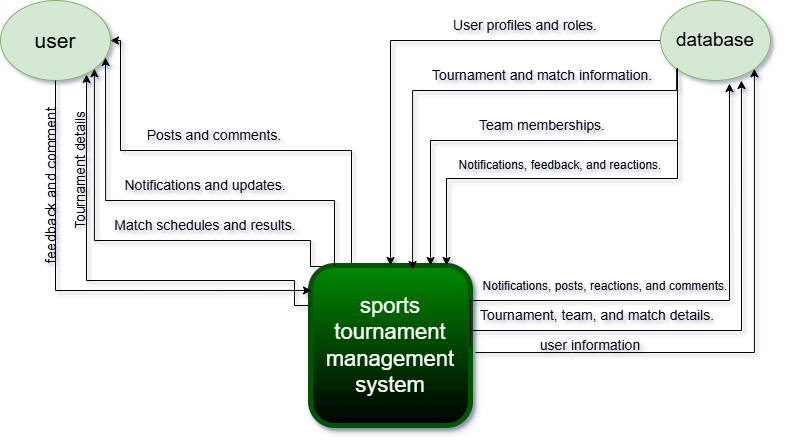

The diagram above was exported from draw.io. Its source (the exported page's mxGraphModel, read from the mxfile embedded in the PNG):
<mxGraphModel dx="880" dy="468" grid="1" gridSize="10" guides="1" tooltips="1" connect="1" arrows="1" fold="1" page="1" pageScale="1" pageWidth="827" pageHeight="1169" background="#ffffff" math="0" shadow="1">
  <root>
    <mxCell id="0" />
    <mxCell id="1" parent="0" />
    <mxCell id="Jcyyv5ClsqeShypv_Em0-3" value="" style="ellipse;whiteSpace=wrap;html=1;fillColor=#d5e8d4;strokeColor=#82b366;" vertex="1" parent="1">
      <mxGeometry x="40" y="240" width="110" height="80" as="geometry" />
    </mxCell>
    <mxCell id="Jcyyv5ClsqeShypv_Em0-15" style="edgeStyle=orthogonalEdgeStyle;rounded=0;orthogonalLoop=1;jettySize=auto;html=1;exitX=0.1;exitY=0.006;exitDx=0;exitDy=0;entryX=1;entryY=1;entryDx=0;entryDy=0;exitPerimeter=0;" edge="1" parent="1" source="Jcyyv5ClsqeShypv_Em0-2" target="Jcyyv5ClsqeShypv_Em0-3">
      <mxGeometry relative="1" as="geometry">
        <Array as="points">
          <mxPoint x="350" y="480" />
          <mxPoint x="134" y="480" />
        </Array>
      </mxGeometry>
    </mxCell>
    <mxCell id="Jcyyv5ClsqeShypv_Em0-19" style="edgeStyle=orthogonalEdgeStyle;rounded=0;orthogonalLoop=1;jettySize=auto;html=1;exitX=0.356;exitY=-0.012;exitDx=0;exitDy=0;entryX=1;entryY=0.5;entryDx=0;entryDy=0;exitPerimeter=0;" edge="1" parent="1" source="Jcyyv5ClsqeShypv_Em0-2" target="Jcyyv5ClsqeShypv_Em0-3">
      <mxGeometry relative="1" as="geometry">
        <Array as="points">
          <mxPoint x="391" y="390" />
          <mxPoint x="160" y="390" />
          <mxPoint x="160" y="280" />
        </Array>
      </mxGeometry>
    </mxCell>
    <mxCell id="Jcyyv5ClsqeShypv_Em0-28" style="edgeStyle=orthogonalEdgeStyle;rounded=0;orthogonalLoop=1;jettySize=auto;html=1;exitX=1.031;exitY=0.544;exitDx=0;exitDy=0;entryX=1;entryY=1;entryDx=0;entryDy=0;exitPerimeter=0;" edge="1" parent="1" source="Jcyyv5ClsqeShypv_Em0-2" target="Jcyyv5ClsqeShypv_Em0-24">
      <mxGeometry relative="1" as="geometry" />
    </mxCell>
    <mxCell id="Jcyyv5ClsqeShypv_Em0-2" value="&lt;font style=&quot;font-size: 22px;&quot;&gt;sports tournament management system&lt;/font&gt;" style="text;strokeColor=#005700;align=center;fillColor=#008a00;html=1;verticalAlign=middle;whiteSpace=wrap;rounded=1;fontColor=#ffffff;shadow=1;glass=0;gradientColor=default;strokeWidth=5;" vertex="1" parent="1">
      <mxGeometry x="350" y="505" width="160" height="160" as="geometry" />
    </mxCell>
    <mxCell id="Jcyyv5ClsqeShypv_Em0-4" value="&lt;font style=&quot;font-size: 21px;&quot;&gt;user&lt;/font&gt;" style="text;strokeColor=none;align=center;fillColor=none;html=1;verticalAlign=middle;whiteSpace=wrap;rounded=0;" vertex="1" parent="1">
      <mxGeometry x="65" y="265" width="60" height="30" as="geometry" />
    </mxCell>
    <mxCell id="Jcyyv5ClsqeShypv_Em0-8" value="&lt;font style=&quot;font-size: 15px;&quot;&gt;feedback and comment&lt;/font&gt;" style="text;strokeColor=none;align=center;fillColor=none;html=1;verticalAlign=middle;whiteSpace=wrap;rounded=0;horizontal=0;" vertex="1" parent="1">
      <mxGeometry x="60" y="330" width="60" height="190" as="geometry" />
    </mxCell>
    <mxCell id="Jcyyv5ClsqeShypv_Em0-9" style="edgeStyle=orthogonalEdgeStyle;rounded=0;orthogonalLoop=1;jettySize=auto;html=1;exitX=0.5;exitY=1;exitDx=0;exitDy=0;entryX=0.006;entryY=0.156;entryDx=0;entryDy=0;entryPerimeter=0;" edge="1" parent="1" source="Jcyyv5ClsqeShypv_Em0-3" target="Jcyyv5ClsqeShypv_Em0-2">
      <mxGeometry relative="1" as="geometry" />
    </mxCell>
    <mxCell id="Jcyyv5ClsqeShypv_Em0-12" style="edgeStyle=orthogonalEdgeStyle;rounded=0;orthogonalLoop=1;jettySize=auto;html=1;exitX=0;exitY=0.25;exitDx=0;exitDy=0;entryX=0.782;entryY=0.925;entryDx=0;entryDy=0;entryPerimeter=0;" edge="1" parent="1" source="Jcyyv5ClsqeShypv_Em0-2" target="Jcyyv5ClsqeShypv_Em0-3">
      <mxGeometry relative="1" as="geometry">
        <Array as="points">
          <mxPoint x="334" y="520" />
          <mxPoint x="126" y="520" />
        </Array>
      </mxGeometry>
    </mxCell>
    <mxCell id="Jcyyv5ClsqeShypv_Em0-13" value="&lt;font style=&quot;font-size: 14px;&quot;&gt;Tournament details&lt;/font&gt;" style="text;strokeColor=none;align=center;fillColor=none;html=1;verticalAlign=middle;whiteSpace=wrap;rounded=0;horizontal=0;" vertex="1" parent="1">
      <mxGeometry x="90" y="330" width="60" height="160" as="geometry" />
    </mxCell>
    <mxCell id="Jcyyv5ClsqeShypv_Em0-16" value="&lt;font style=&quot;font-size: 14px;&quot;&gt;Match schedules and results.&lt;/font&gt;" style="text;strokeColor=none;align=center;fillColor=none;html=1;verticalAlign=middle;whiteSpace=wrap;rounded=0;horizontal=1;" vertex="1" parent="1">
      <mxGeometry x="120" y="420" width="250" height="90" as="geometry" />
    </mxCell>
    <mxCell id="Jcyyv5ClsqeShypv_Em0-17" style="edgeStyle=orthogonalEdgeStyle;rounded=0;orthogonalLoop=1;jettySize=auto;html=1;entryX=0.955;entryY=0.713;entryDx=0;entryDy=0;entryPerimeter=0;" edge="1" parent="1" source="Jcyyv5ClsqeShypv_Em0-2" target="Jcyyv5ClsqeShypv_Em0-3">
      <mxGeometry relative="1" as="geometry">
        <Array as="points">
          <mxPoint x="374" y="440" />
          <mxPoint x="145" y="440" />
        </Array>
      </mxGeometry>
    </mxCell>
    <mxCell id="Jcyyv5ClsqeShypv_Em0-18" value="&lt;font style=&quot;font-size: 14px;&quot;&gt;Notifications and updates.&lt;/font&gt;" style="text;strokeColor=none;align=center;fillColor=none;html=1;verticalAlign=middle;whiteSpace=wrap;rounded=0;" vertex="1" parent="1">
      <mxGeometry x="150" y="410" width="190" height="30" as="geometry" />
    </mxCell>
    <mxCell id="Jcyyv5ClsqeShypv_Em0-20" value="&lt;font style=&quot;font-size: 14px;&quot;&gt;Posts and comments.&lt;/font&gt;" style="text;strokeColor=none;align=center;fillColor=none;html=1;verticalAlign=middle;whiteSpace=wrap;rounded=0;" vertex="1" parent="1">
      <mxGeometry x="174" y="360" width="160" height="30" as="geometry" />
    </mxCell>
    <mxCell id="Jcyyv5ClsqeShypv_Em0-35" style="edgeStyle=orthogonalEdgeStyle;rounded=0;orthogonalLoop=1;jettySize=auto;html=1;exitX=0;exitY=0.5;exitDx=0;exitDy=0;entryX=0.5;entryY=0;entryDx=0;entryDy=0;" edge="1" parent="1" source="Jcyyv5ClsqeShypv_Em0-24" target="Jcyyv5ClsqeShypv_Em0-2">
      <mxGeometry relative="1" as="geometry" />
    </mxCell>
    <mxCell id="Jcyyv5ClsqeShypv_Em0-24" value="" style="ellipse;whiteSpace=wrap;html=1;fillColor=#d5e8d4;strokeColor=#82b366;" vertex="1" parent="1">
      <mxGeometry x="700" y="240" width="110" height="80" as="geometry" />
    </mxCell>
    <mxCell id="Jcyyv5ClsqeShypv_Em0-25" value="&lt;font style=&quot;font-size: 19px;&quot;&gt;database&lt;/font&gt;" style="text;strokeColor=none;align=center;fillColor=none;html=1;verticalAlign=middle;whiteSpace=wrap;rounded=0;" vertex="1" parent="1">
      <mxGeometry x="725" y="265" width="60" height="30" as="geometry" />
    </mxCell>
    <mxCell id="Jcyyv5ClsqeShypv_Em0-29" value="&lt;font style=&quot;font-size: 14px;&quot;&gt;user information&lt;/font&gt;" style="text;strokeColor=none;align=center;fillColor=none;html=1;verticalAlign=middle;whiteSpace=wrap;rounded=0;" vertex="1" parent="1">
      <mxGeometry x="570" y="570" width="120" height="30" as="geometry" />
    </mxCell>
    <mxCell id="Jcyyv5ClsqeShypv_Em0-31" value="&lt;font style=&quot;font-size: 14px;&quot;&gt;Tournament, team, and match details.&lt;/font&gt;" style="text;strokeColor=none;align=center;fillColor=none;html=1;verticalAlign=middle;whiteSpace=wrap;rounded=0;" vertex="1" parent="1">
      <mxGeometry x="447" y="540" width="380" height="30" as="geometry" />
    </mxCell>
    <mxCell id="Jcyyv5ClsqeShypv_Em0-32" style="edgeStyle=orthogonalEdgeStyle;rounded=0;orthogonalLoop=1;jettySize=auto;html=1;exitX=1;exitY=0.5;exitDx=0;exitDy=0;entryX=0.627;entryY=1.038;entryDx=0;entryDy=0;entryPerimeter=0;" edge="1" parent="1" source="Jcyyv5ClsqeShypv_Em0-2" target="Jcyyv5ClsqeShypv_Em0-24">
      <mxGeometry relative="1" as="geometry">
        <Array as="points">
          <mxPoint x="510" y="540" />
          <mxPoint x="769" y="540" />
        </Array>
      </mxGeometry>
    </mxCell>
    <mxCell id="Jcyyv5ClsqeShypv_Em0-33" style="edgeStyle=orthogonalEdgeStyle;rounded=0;orthogonalLoop=1;jettySize=auto;html=1;exitX=1;exitY=0.5;exitDx=0;exitDy=0;entryX=0.736;entryY=1;entryDx=0;entryDy=0;entryPerimeter=0;" edge="1" parent="1" source="Jcyyv5ClsqeShypv_Em0-2" target="Jcyyv5ClsqeShypv_Em0-24">
      <mxGeometry relative="1" as="geometry">
        <Array as="points">
          <mxPoint x="510" y="570" />
          <mxPoint x="781" y="570" />
        </Array>
      </mxGeometry>
    </mxCell>
    <mxCell id="Jcyyv5ClsqeShypv_Em0-34" value="&lt;span style=&quot;font-weight: normal;&quot;&gt;&lt;font style=&quot;font-size: 12px;&quot;&gt;Notifications, posts, reactions, and comments.&lt;/font&gt;&lt;/span&gt;" style="text;strokeColor=none;align=center;fillColor=none;html=1;verticalAlign=middle;whiteSpace=wrap;rounded=0;fontSize=14;fontStyle=1" vertex="1" parent="1">
      <mxGeometry x="510" y="520" width="270" height="10" as="geometry" />
    </mxCell>
    <mxCell id="Jcyyv5ClsqeShypv_Em0-36" value="&lt;font style=&quot;font-size: 14px;&quot;&gt;User profiles and roles.&lt;/font&gt;" style="text;strokeColor=none;align=center;fillColor=none;html=1;verticalAlign=middle;whiteSpace=wrap;rounded=0;" vertex="1" parent="1">
      <mxGeometry x="490" y="250" width="150" height="30" as="geometry" />
    </mxCell>
    <mxCell id="Jcyyv5ClsqeShypv_Em0-37" style="edgeStyle=orthogonalEdgeStyle;rounded=0;orthogonalLoop=1;jettySize=auto;html=1;exitX=0;exitY=1;exitDx=0;exitDy=0;entryX=0.638;entryY=0.025;entryDx=0;entryDy=0;entryPerimeter=0;" edge="1" parent="1" source="Jcyyv5ClsqeShypv_Em0-24" target="Jcyyv5ClsqeShypv_Em0-2">
      <mxGeometry relative="1" as="geometry">
        <Array as="points">
          <mxPoint x="716" y="330" />
          <mxPoint x="452" y="330" />
        </Array>
      </mxGeometry>
    </mxCell>
    <mxCell id="Jcyyv5ClsqeShypv_Em0-39" style="edgeStyle=orthogonalEdgeStyle;rounded=0;orthogonalLoop=1;jettySize=auto;html=1;exitX=1;exitY=0.25;exitDx=0;exitDy=0;entryX=0.75;entryY=0;entryDx=0;entryDy=0;" edge="1" parent="1" source="Jcyyv5ClsqeShypv_Em0-38" target="Jcyyv5ClsqeShypv_Em0-2">
      <mxGeometry relative="1" as="geometry">
        <Array as="points">
          <mxPoint x="717" y="380" />
          <mxPoint x="470" y="380" />
        </Array>
      </mxGeometry>
    </mxCell>
    <mxCell id="Jcyyv5ClsqeShypv_Em0-38" value="&lt;font style=&quot;font-size: 14px;&quot;&gt;Tournament and match information.&lt;/font&gt;" style="text;strokeColor=none;align=center;fillColor=none;html=1;verticalAlign=middle;whiteSpace=wrap;rounded=0;" vertex="1" parent="1">
      <mxGeometry x="447" y="300" width="270" height="30" as="geometry" />
    </mxCell>
    <mxCell id="Jcyyv5ClsqeShypv_Em0-40" value="&lt;font style=&quot;font-size: 14px;&quot;&gt;Team memberships.&lt;/font&gt;" style="text;strokeColor=none;align=center;fillColor=none;html=1;verticalAlign=middle;whiteSpace=wrap;rounded=0;" vertex="1" parent="1">
      <mxGeometry x="502" y="350" width="160" height="30" as="geometry" />
    </mxCell>
    <mxCell id="Jcyyv5ClsqeShypv_Em0-41" style="edgeStyle=orthogonalEdgeStyle;rounded=0;orthogonalLoop=1;jettySize=auto;html=1;exitX=1;exitY=0.5;exitDx=0;exitDy=0;entryX=0.85;entryY=0;entryDx=0;entryDy=0;entryPerimeter=0;" edge="1" parent="1" source="Jcyyv5ClsqeShypv_Em0-38" target="Jcyyv5ClsqeShypv_Em0-2">
      <mxGeometry relative="1" as="geometry">
        <Array as="points">
          <mxPoint x="717" y="418" />
          <mxPoint x="486" y="418" />
        </Array>
      </mxGeometry>
    </mxCell>
    <mxCell id="Jcyyv5ClsqeShypv_Em0-42" value="&lt;font&gt;Notifications, feedback, and reactions.&lt;/font&gt;" style="text;strokeColor=none;align=center;fillColor=none;html=1;verticalAlign=middle;whiteSpace=wrap;rounded=0;" vertex="1" parent="1">
      <mxGeometry x="490" y="390" width="220" height="30" as="geometry" />
    </mxCell>
  </root>
</mxGraphModel>